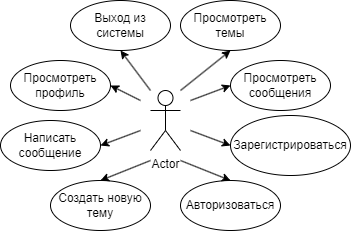

The diagram above was exported from draw.io. Its source (the exported page's mxGraphModel, read from the mxfile embedded in the PNG):
<mxGraphModel dx="697" dy="383" grid="1" gridSize="10" guides="1" tooltips="1" connect="1" arrows="1" fold="1" page="1" pageScale="1" pageWidth="827" pageHeight="1169" math="0" shadow="0">
  <root>
    <mxCell id="0" />
    <mxCell id="1" parent="0" />
    <mxCell id="B-9343CxCPd1RDNMPA4w-8" value="Actor" style="shape=umlActor;verticalLabelPosition=bottom;verticalAlign=top;html=1;outlineConnect=0;" vertex="1" parent="1">
      <mxGeometry x="170" y="300" width="30" height="60" as="geometry" />
    </mxCell>
    <mxCell id="B-9343CxCPd1RDNMPA4w-9" value="Просмотреть темы" style="ellipse;whiteSpace=wrap;html=1;" vertex="1" parent="1">
      <mxGeometry x="200" y="210" width="100" height="50" as="geometry" />
    </mxCell>
    <mxCell id="B-9343CxCPd1RDNMPA4w-10" value="Просмотреть сообщения" style="ellipse;whiteSpace=wrap;html=1;" vertex="1" parent="1">
      <mxGeometry x="250" y="270" width="100" height="50" as="geometry" />
    </mxCell>
    <mxCell id="B-9343CxCPd1RDNMPA4w-11" value="Зарегистрироваться" style="ellipse;whiteSpace=wrap;html=1;" vertex="1" parent="1">
      <mxGeometry x="250" y="325" width="120" height="60" as="geometry" />
    </mxCell>
    <mxCell id="B-9343CxCPd1RDNMPA4w-12" value="Авторизоваться" style="ellipse;whiteSpace=wrap;html=1;" vertex="1" parent="1">
      <mxGeometry x="200" y="390" width="100" height="50" as="geometry" />
    </mxCell>
    <mxCell id="B-9343CxCPd1RDNMPA4w-13" value="" style="endArrow=classic;html=1;rounded=0;entryX=0.5;entryY=1;entryDx=0;entryDy=0;" edge="1" parent="1" target="B-9343CxCPd1RDNMPA4w-9">
      <mxGeometry width="50" height="50" relative="1" as="geometry">
        <mxPoint x="200" y="300" as="sourcePoint" />
        <mxPoint x="250" y="250" as="targetPoint" />
      </mxGeometry>
    </mxCell>
    <mxCell id="B-9343CxCPd1RDNMPA4w-14" value="" style="endArrow=classic;html=1;rounded=0;entryX=0;entryY=0.5;entryDx=0;entryDy=0;" edge="1" parent="1" target="B-9343CxCPd1RDNMPA4w-10">
      <mxGeometry width="50" height="50" relative="1" as="geometry">
        <mxPoint x="210" y="310" as="sourcePoint" />
        <mxPoint x="260" y="310" as="targetPoint" />
      </mxGeometry>
    </mxCell>
    <mxCell id="B-9343CxCPd1RDNMPA4w-16" value="" style="endArrow=classic;html=1;rounded=0;entryX=0;entryY=0.5;entryDx=0;entryDy=0;" edge="1" parent="1" target="B-9343CxCPd1RDNMPA4w-11">
      <mxGeometry width="50" height="50" relative="1" as="geometry">
        <mxPoint x="210" y="340" as="sourcePoint" />
        <mxPoint x="278" y="360" as="targetPoint" />
      </mxGeometry>
    </mxCell>
    <mxCell id="B-9343CxCPd1RDNMPA4w-17" value="" style="endArrow=classic;html=1;rounded=0;entryX=0.5;entryY=0;entryDx=0;entryDy=0;" edge="1" parent="1" target="B-9343CxCPd1RDNMPA4w-12">
      <mxGeometry width="50" height="50" relative="1" as="geometry">
        <mxPoint x="200" y="370" as="sourcePoint" />
        <mxPoint x="250" y="320" as="targetPoint" />
      </mxGeometry>
    </mxCell>
    <mxCell id="B-9343CxCPd1RDNMPA4w-18" value="Создать новую тему" style="ellipse;whiteSpace=wrap;html=1;" vertex="1" parent="1">
      <mxGeometry x="70" y="390" width="100" height="50" as="geometry" />
    </mxCell>
    <mxCell id="B-9343CxCPd1RDNMPA4w-19" value="" style="endArrow=classic;html=1;rounded=0;entryX=0.5;entryY=0;entryDx=0;entryDy=0;" edge="1" parent="1" target="B-9343CxCPd1RDNMPA4w-18">
      <mxGeometry width="50" height="50" relative="1" as="geometry">
        <mxPoint x="170" y="370" as="sourcePoint" />
        <mxPoint x="212.5" y="437" as="targetPoint" />
        <Array as="points" />
      </mxGeometry>
    </mxCell>
    <mxCell id="B-9343CxCPd1RDNMPA4w-20" value="Написать сообщение" style="ellipse;whiteSpace=wrap;html=1;" vertex="1" parent="1">
      <mxGeometry x="20" y="330" width="100" height="50" as="geometry" />
    </mxCell>
    <mxCell id="B-9343CxCPd1RDNMPA4w-22" value="Просмотреть профиль" style="ellipse;whiteSpace=wrap;html=1;" vertex="1" parent="1">
      <mxGeometry x="30" y="270" width="100" height="50" as="geometry" />
    </mxCell>
    <mxCell id="B-9343CxCPd1RDNMPA4w-23" value="Выход из системы" style="ellipse;whiteSpace=wrap;html=1;" vertex="1" parent="1">
      <mxGeometry x="90" y="210" width="100" height="50" as="geometry" />
    </mxCell>
    <mxCell id="B-9343CxCPd1RDNMPA4w-24" value="" style="endArrow=classic;html=1;rounded=0;entryX=1;entryY=0.5;entryDx=0;entryDy=0;" edge="1" parent="1" target="B-9343CxCPd1RDNMPA4w-20">
      <mxGeometry width="50" height="50" relative="1" as="geometry">
        <mxPoint x="160" y="340" as="sourcePoint" />
        <mxPoint x="230" y="370" as="targetPoint" />
      </mxGeometry>
    </mxCell>
    <mxCell id="B-9343CxCPd1RDNMPA4w-25" value="" style="endArrow=classic;html=1;rounded=0;entryX=0.5;entryY=1;entryDx=0;entryDy=0;" edge="1" parent="1" target="B-9343CxCPd1RDNMPA4w-23">
      <mxGeometry width="50" height="50" relative="1" as="geometry">
        <mxPoint x="170" y="300" as="sourcePoint" />
        <mxPoint x="220" y="250" as="targetPoint" />
      </mxGeometry>
    </mxCell>
    <mxCell id="B-9343CxCPd1RDNMPA4w-26" value="" style="endArrow=classic;html=1;rounded=0;entryX=1;entryY=0.5;entryDx=0;entryDy=0;" edge="1" parent="1" target="B-9343CxCPd1RDNMPA4w-22">
      <mxGeometry width="50" height="50" relative="1" as="geometry">
        <mxPoint x="160" y="310" as="sourcePoint" />
        <mxPoint x="130" y="270" as="targetPoint" />
      </mxGeometry>
    </mxCell>
  </root>
</mxGraphModel>